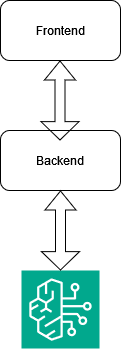

The diagram above was exported from draw.io. Its source (the exported page's mxGraphModel, read from the mxfile embedded in the PNG):
<mxGraphModel dx="1050" dy="662" grid="1" gridSize="10" guides="1" tooltips="1" connect="1" arrows="1" fold="1" page="1" pageScale="1" pageWidth="850" pageHeight="1100" math="0" shadow="0">
  <root>
    <mxCell id="0" />
    <mxCell id="1" parent="0" />
    <mxCell id="VavHtokumMD8kSnb-Z-R-4" value="Frontend" style="rounded=1;whiteSpace=wrap;html=1;" vertex="1" parent="1">
      <mxGeometry x="305" y="50" width="120" height="60" as="geometry" />
    </mxCell>
    <mxCell id="VavHtokumMD8kSnb-Z-R-6" value="Backend" style="rounded=1;whiteSpace=wrap;html=1;" vertex="1" parent="1">
      <mxGeometry x="305" y="180" width="120" height="60" as="geometry" />
    </mxCell>
    <mxCell id="VavHtokumMD8kSnb-Z-R-8" value="" style="sketch=0;points=[[0,0,0],[0.25,0,0],[0.5,0,0],[0.75,0,0],[1,0,0],[0,1,0],[0.25,1,0],[0.5,1,0],[0.75,1,0],[1,1,0],[0,0.25,0],[0,0.5,0],[0,0.75,0],[1,0.25,0],[1,0.5,0],[1,0.75,0]];outlineConnect=0;fontColor=#232F3E;fillColor=#01A88D;strokeColor=#ffffff;dashed=0;verticalLabelPosition=bottom;verticalAlign=top;align=center;html=1;fontSize=12;fontStyle=0;aspect=fixed;shape=mxgraph.aws4.resourceIcon;resIcon=mxgraph.aws4.bedrock;" vertex="1" parent="1">
      <mxGeometry x="326" y="320" width="78" height="78" as="geometry" />
    </mxCell>
    <mxCell id="VavHtokumMD8kSnb-Z-R-10" value="" style="shape=flexArrow;endArrow=classic;startArrow=classic;html=1;rounded=0;startWidth=27;startSize=5.79;exitX=0.5;exitY=0;exitDx=0;exitDy=0;exitPerimeter=0;" edge="1" parent="1" source="VavHtokumMD8kSnb-Z-R-8">
      <mxGeometry width="100" height="100" relative="1" as="geometry">
        <mxPoint x="364.5" y="350" as="sourcePoint" />
        <mxPoint x="365" y="240" as="targetPoint" />
      </mxGeometry>
    </mxCell>
    <mxCell id="VavHtokumMD8kSnb-Z-R-11" value="" style="shape=flexArrow;endArrow=classic;startArrow=classic;html=1;rounded=0;startWidth=27;startSize=5.79;exitX=0.5;exitY=0;exitDx=0;exitDy=0;exitPerimeter=0;" edge="1" parent="1">
      <mxGeometry width="100" height="100" relative="1" as="geometry">
        <mxPoint x="364.5" y="190" as="sourcePoint" />
        <mxPoint x="364.5" y="110" as="targetPoint" />
      </mxGeometry>
    </mxCell>
  </root>
</mxGraphModel>